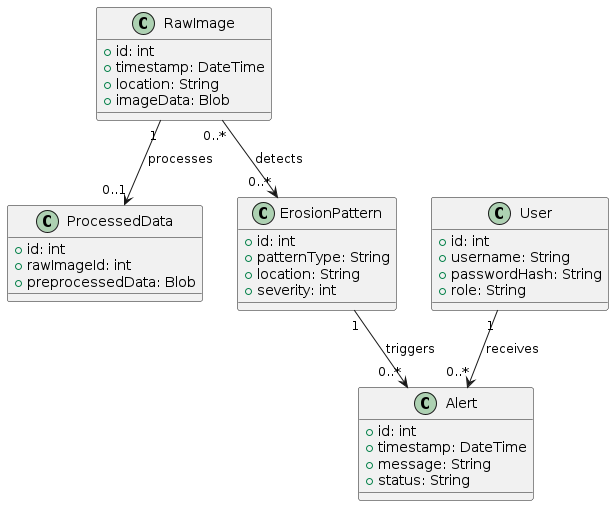

The diagram above was rendered by PlantUML. Its source (embedded in the PNG):
@startuml Database Design - Class Diagram

class RawImage {
    +id: int
    +timestamp: DateTime
    +location: String
    +imageData: Blob
}

class ProcessedData {
    +id: int
    +rawImageId: int
    +preprocessedData: Blob
}

class ErosionPattern {
    +id: int
    +patternType: String
    +location: String
    +severity: int
}

class Alert {
    +id: int
    +timestamp: DateTime
    +message: String
    +status: String
}

class User {
    +id: int
    +username: String
    +passwordHash: String
    +role: String
}

RawImage "1" --> "0..1" ProcessedData: processes
RawImage "0..*" --> "0..*" ErosionPattern: detects
ErosionPattern "1" --> "0..*" Alert: triggers
User "1" --> "0..*" Alert: receives

@enduml